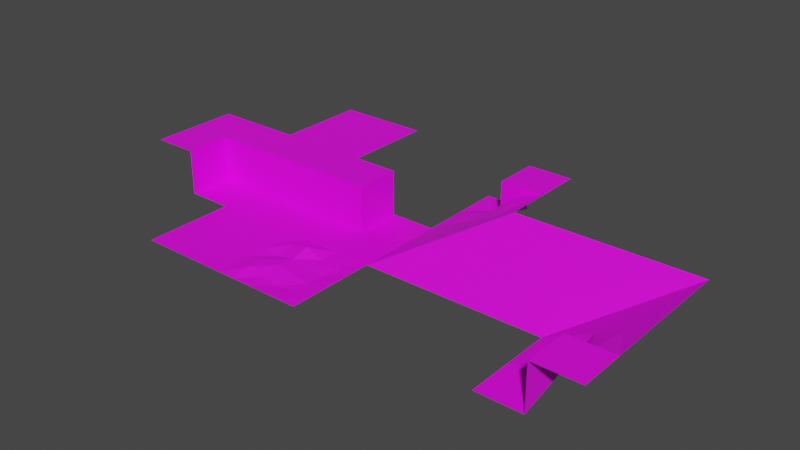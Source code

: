 # Source: CubicTerrain.blend  (saved by Blender 3.5.10; exported with 4.5.12 LTS)
import bpy
from mathutils import Matrix  # noqa: F401  (used for matrix-valued properties, if any)

bpy.ops.wm.read_factory_settings(use_empty=True)
scene = bpy.context.scene
scene.name = 'Scene'

# ---- images (referenced by path relative to the original .blend; pixels are not part of the script)
import os
ASSET_DIR = os.environ.get("B2B_ASSET_DIR", "")  # directory of the original .blend (textures are referenced by path, not embedded)
HERE = os.path.dirname(os.path.abspath(__file__))  # packed textures are extracted next to this script under _unpacked/

def load_image(name, relpath, width, height, colorspace="sRGB"):
    """Load a texture the original file referenced (path relative to the .blend, or extracted next to this script)."""
    p = next((c for c in (os.path.join(HERE, relpath), os.path.join(ASSET_DIR, relpath)) if relpath and os.path.exists(c)), "")
    if p:
        img = bpy.data.images.load(p, check_existing=True)
        img.name = name
    else:  # same state as the original file: an image datablock whose file is absent (Cycles renders it pink)
        img = bpy.data.images.new(name, width, height)
        img.source = "FILE"
        img.filepath = "//" + (relpath or name)
    img.colorspace_settings.name = colorspace
    return img
img_twilioquest_76_32x_png_001 = load_image('twilioquest-76-32x.png.001', 'twilioquest-76-32x.png', 1024, 1024, 'sRGB')

# ---- materials (node trees are filled in below, after node groups)
mat_material_001 = bpy.data.materials.new('Material.001')
mat_material_001.use_transparent_shadow = False

# ---- material node trees
mat_material_001.use_nodes = True; mat_material_001.node_tree.nodes.clear()
_N = mat_material_001.node_tree.nodes; _L = mat_material_001.node_tree.links
n0 = _N.new('ShaderNodeBsdfPrincipled'); n0.name = 'Principled BSDF'; n0.location = (10, 300)
n0.distribution = 'GGX'
n0.subsurface_method = 'RANDOM_WALK_SKIN'
n0.inputs[3].default_value = 1.45
n0.inputs[27].default_value = (0.0, 0.0, 0.0, 1.0)
n0.inputs[28].default_value = 1.0
n1 = _N.new('ShaderNodeOutputMaterial'); n1.name = 'Material Output'; n1.location = (300, 300)
n2 = _N.new('ShaderNodeTexImage'); n2.name = 'Image Texture'; n2.location = (-323, 239)
n2.image = img_twilioquest_76_32x_png_001
_L.new(n0.outputs[0], n1.inputs[0])
_L.new(n2.outputs[0], n0.inputs[0])
n1.is_active_output = True

# ---- world
world_world = bpy.data.worlds.new('World'); scene.world = world_world
world_world.use_nodes = True; world_world.node_tree.nodes.clear()
_N = world_world.node_tree.nodes; _L = world_world.node_tree.links
n0 = _N.new('ShaderNodeOutputWorld'); n0.name = 'World Output'; n0.location = (300, 300)
n1 = _N.new('ShaderNodeBackground'); n1.name = 'Background'; n1.location = (10, 300)
n1.inputs[0].default_value = (0.05088, 0.05088, 0.05088, 1.0)
_L.new(n1.outputs[0], n0.inputs[0])
n0.is_active_output = True
world_world.color = (0.05088, 0.05088, 0.05088)
world_world.use_sun_shadow = False
world_world.sun_shadow_jitter_overblur = 0.0

# ---- meshes
me_basicfloor = bpy.data.meshes.new('BasicFloor')
me_basicfloor.from_pydata([(-2.0, -2.0, 0.0), (-2.0, 2.0, 0.0), (2.0, -2.0, 0.0), (2.0, 2.0, 0.0)], [], [(3, 1, 0, 2)])
_uv = me_basicfloor.uv_layers.new(name='UVMap')
_uv.uv.foreach_set('vector', [0.6907, 0.4752, 0.6907, 0.4752, 0.6907, 0.4752, 0.6907, 0.4752])
me_basicfloor.materials.append(mat_material_001)
me_basicfloor.update()
me_basiccliffcornerinner = bpy.data.meshes.new('BasicCliffCornerInner')
me_basiccliffcornerinner.from_pydata([(9.537e-08, -2.0, 0.0), (9.537e-08, -9.537e-08, 0.0), (-2.0, 9.537e-08, 2.0), (2.0, -2.0, 0.0), (-2.0, -2.0, 2.0), (2.0, -9.537e-08, 0.0), (-2.0, 2.0, 2.0), (2.0, 9.537e-08, 0.0), (0.0, -2.0, 0.0), (2.0, 9.537e-08, 2.0), (0.0, -2.0, 2.0), (0.0, 9.537e-08, 0.0), (2.0, 2.0, 2.0), (0.0, 9.537e-08, 2.0)], [], [(5, 1, 0, 3), (11, 7, 9, 13), (13, 9, 12, 6, 2), (13, 10, 8, 11), (13, 2, 4, 10)])
_uv = me_basiccliffcornerinner.uv_layers.new(name='UVMap')
_uv.uv.foreach_set('vector', [0.6907, 0.4752, 0.6907, 0.4752, 0.6907, 0.4752, 0.6907, 0.4752, 0.9819, 0.5549, 0.9819, 0.5549, 0.9819, 0.5549, 0.9819, 0.5549, 0.6916, 0.625, 0.6916, 0.625, 0.6916, 0.625, 0.6916, 0.625, 0.6916, 0.625, 0.9819, 0.5549, 0.9819, 0.5549, 0.9819, 0.5549, 0.9819, 0.5549, 0.6916, 0.625, 0.6916, 0.625, 0.6916, 0.625, 0.6916, 0.625])
me_basiccliffcornerinner.materials.append(mat_material_001)
me_basiccliffcornerinner.update()
me_basiccliffcornerouter = bpy.data.meshes.new('BasicCliffCornerOuter')
me_basiccliffcornerouter.from_pydata([(-2.0, -2.0, 0.0), (-2.0, 9.537e-08, 0.0), (-2.0, 9.537e-08, 2.0), (2.0, -2.0, 0.0), (2.0, 2.0, 0.0), (-2.0, 2.0, 2.0), (-9.537e-08, 9.537e-08, 0.0), (-9.537e-08, 9.537e-08, 2.0), (-9.537e-08, 2.0, 0.0), (-9.537e-08, 2.0, 2.0), (-9.537e-08, 2.0, 0.0), (-2.0, 9.537e-08, 0.0)], [], [(11, 0, 3, 4, 10, 6), (7, 6, 10, 8, 9), (2, 1, 11, 6, 7), (9, 5, 2, 7)])
_uv = me_basiccliffcornerouter.uv_layers.new(name='UVMap')
_uv.uv.foreach_set('vector', [0.6907, 0.4752, 0.6907, 0.4752, 0.6907, 0.4752, 0.6907, 0.4752, 0.6907, 0.4752, 0.6907, 0.4752, 0.9832, 0.4574, 0.9832, 0.4574, 0.9832, 0.4574, 0.9832, 0.4574, 0.9832, 0.4574, 0.9832, 0.4574, 0.9832, 0.4574, 0.9832, 0.4574, 0.9832, 0.4574, 0.9832, 0.4574, 0.6916, 0.5275, 0.6916, 0.5275, 0.6916, 0.5275, 0.6916, 0.5275])
me_basiccliffcornerouter.materials.append(mat_material_001)
me_basiccliffcornerouter.update()
me_basiccliff = bpy.data.meshes.new('BasicCliff')
me_basiccliff.from_pydata([(-2.0, -2.0, 0.0), (-2.0, 0.0, 0.0), (-2.0, 0.0, 2.0), (2.0, -2.0, 0.0), (2.0, 0.0, 0.0), (-2.0, 2.0, 2.0), (2.0, 0.0, 2.0), (2.0, 2.0, 2.0)], [], [(4, 1, 0, 3), (4, 6, 2, 1), (7, 5, 2, 6)])
_uv = me_basiccliff.uv_layers.new(name='UVMap')
_uv.uv.foreach_set('vector', [0.6907, 0.4752, 0.6907, 0.4752, 0.6907, 0.4752, 0.6907, 0.4752, 0.9812, 0.4512, 0.9812, 0.4512, 0.9812, 0.4512, 0.9812, 0.4512, 0.6858, 0.4787, 0.6858, 0.4787, 0.6858, 0.4787, 0.6858, 0.4787])
me_basiccliff.materials.append(mat_material_001)
me_basiccliff.update()
me_basicfloor_004 = bpy.data.meshes.new('BasicFloor.004')
me_basicfloor_004.from_pydata([(-2.0, -2.0, 0.0), (-2.0, 2.0, 0.0), (2.0, -2.0, 0.0), (2.0, 2.0, 0.0), (-2.0, -1.2, 0.0), (-2.0, -0.4, 0.0), (-2.0, 0.4, 0.0), (-2.0, 1.2, 0.0), (-1.2, 2.0, 0.0), (-0.4, 2.0, 0.0), (0.4, 2.0, 0.0), (1.2, 2.0, 0.0), (2.0, 1.2, 0.0), (2.0, 0.4, 0.0), (2.0, -0.4, 0.0), (2.0, -1.2, 0.0), (1.2, -2.0, 0.0), (0.4, -2.0, 0.0), (-0.4, -2.0, 0.0), (-1.2, -2.0, 0.0), (1.2, 1.2, -0.03941), (1.2, 0.4, -0.1093), (1.2, -0.4, -0.05845), (1.2, -1.2, -0.05078), (0.4, 1.2, -0.005758), (0.4, 0.4, -0.008885), (0.4, -0.4, 0.03299), (0.4, -1.2, -0.09494), (-0.4, 1.2, 0.2936), (-0.4, 0.4, 0.09259), (-0.4, -0.4, 0.1517), (-0.4, -1.2, 0.003751), (-1.2, 1.2, 0.1381), (-1.2, 0.4, -0.05285), (-1.2, -0.4, 0.159), (-1.2, -1.2, 0.1568)], [], [(35, 4, 0, 19), (15, 23, 16, 2), (23, 27, 17, 16), (27, 31, 18, 17), (31, 35, 19, 18), (3, 11, 20, 12), (12, 20, 21, 13), (13, 21, 22, 14), (14, 22, 23, 15), (11, 10, 24, 20), (20, 24, 25, 21), (21, 25, 26, 22), (22, 26, 27, 23), (10, 9, 28, 24), (24, 28, 29, 25), (25, 29, 30, 26), (26, 30, 31, 27), (9, 8, 32, 28), (28, 32, 33, 29), (29, 33, 34, 30), (30, 34, 35, 31), (8, 1, 7, 32), (32, 7, 6, 33), (33, 6, 5, 34), (34, 5, 4, 35)])
_uv = me_basicfloor_004.uv_layers.new(name='UVMap')
_uv.uv.foreach_set('vector', [0.6907, 0.4752, 0.6907, 0.4752, 0.6907, 0.4752, 0.6907, 0.4752, 0.6907, 0.4752, 0.6907, 0.4752, 0.6907, 0.4752, 0.6907, 0.4752, 0.6907, 0.4752, 0.6907, 0.4752, 0.6907, 0.4752, 0.6907, 0.4752, 0.6907, 0.4752, 0.6907, 0.4752, 0.6907, 0.4752, 0.6907, 0.4752, 0.6907, 0.4752, 0.6907, 0.4752, 0.6907, 0.4752, 0.6907, 0.4752, 0.6907, 0.4752, 0.6907, 0.4752, 0.6907, 0.4752, 0.6907, 0.4752, 0.6907, 0.4752, 0.6907, 0.4752, 0.6907, 0.4752, 0.6907, 0.4752, 0.6907, 0.4752, 0.6907, 0.4752, 0.6907, 0.4752, 0.6907, 0.4752, 0.6907, 0.4752, 0.6907, 0.4752, 0.6907, 0.4752, 0.6907, 0.4752, 0.6907, 0.4752, 0.6907, 0.4752, 0.6907, 0.4752, 0.6907, 0.4752, 0.6907, 0.4752, 0.6907, 0.4752, 0.6907, 0.4752, 0.6907, 0.4752, 0.6907, 0.4752, 0.6907, 0.4752, 0.6907, 0.4752, 0.6907, 0.4752, 0.6907, 0.4752, 0.6907, 0.4752, 0.6907, 0.4752, 0.6907, 0.4752, 0.6907, 0.4752, 0.6907, 0.4752, 0.6907, 0.4752, 0.6907, 0.4752, 0.6907, 0.4752, 0.6907, 0.4752, 0.6907, 0.4752, 0.6907, 0.4752, 0.6907, 0.4752, 0.6907, 0.4752, 0.6907, 0.4752, 0.6907, 0.4752, 0.6907, 0.4752, 0.6907, 0.4752, 0.6907, 0.4752, 0.6907, 0.4752, 0.6907, 0.4752, 0.6907, 0.4752, 0.6907, 0.4752, 0.6907, 0.4752, 0.6907, 0.4752, 0.6907, 0.4752, 0.6907, 0.4752, 0.6907, 0.4752, 0.6907, 0.4752, 0.6907, 0.4752, 0.6907, 0.4752, 0.6907, 0.4752, 0.6907, 0.4752, 0.6907, 0.4752, 0.6907, 0.4752, 0.6907, 0.4752, 0.6907, 0.4752, 0.6907, 0.4752, 0.6907, 0.4752, 0.6907, 0.4752, 0.6907, 0.4752, 0.6907, 0.4752, 0.6907, 0.4752, 0.6907, 0.4752, 0.6907, 0.4752, 0.6907, 0.4752, 0.6907, 0.4752, 0.6907, 0.4752, 0.6907, 0.4752, 0.6907, 0.4752, 0.6907, 0.4752, 0.6907, 0.4752])
me_basicfloor_004.materials.append(mat_material_001)
me_basicfloor_004.update()
me_basicslopecornerouter = bpy.data.meshes.new('BasicSlopeCornerOuter')
me_basicslopecornerouter.from_pydata([(-2.0, -2.0, 0.0), (-2.0, 2.0, 0.0), (2.0, -2.0, 0.0), (2.0, 2.0, 2.0)], [], [(3, 1, 0, 2)])
_uv = me_basicslopecornerouter.uv_layers.new(name='UVMap')
_uv.uv.foreach_set('vector', [0.6907, 0.4752, 0.6907, 0.4752, 0.6907, 0.4752, 0.6907, 0.4752])
me_basicslopecornerouter.materials.append(mat_material_001)
me_basicslopecornerouter.update()
me_basicslope = bpy.data.meshes.new('BasicSlope')
me_basicslope.from_pydata([(-2.0, -2.0, 0.0), (-2.0, 2.0, 2.0), (2.0, -2.0, 0.0), (2.0, 2.0, 2.0)], [], [(3, 1, 0, 2)])
_uv = me_basicslope.uv_layers.new(name='UVMap')
_uv.uv.foreach_set('vector', [0.6907, 0.4752, 0.6907, 0.4752, 0.6907, 0.4752, 0.6907, 0.4752])
me_basicslope.materials.append(mat_material_001)
me_basicslope.update()
me_basicslopecornerinner = bpy.data.meshes.new('BasicSlopeCornerInner')
me_basicslopecornerinner.from_pydata([(-2.0, -2.0, 0.0), (-2.0, 2.0, 2.0), (2.0, -2.0, 2.0), (2.0, 2.0, 2.0)], [], [(3, 1, 0, 2)])
_uv = me_basicslopecornerinner.uv_layers.new(name='UVMap')
_uv.uv.foreach_set('vector', [0.6907, 0.4752, 0.6907, 0.4752, 0.6907, 0.4752, 0.6907, 0.4752])
me_basicslopecornerinner.materials.append(mat_material_001)
me_basicslopecornerinner.update()
me_basicslopetoclifftransition = bpy.data.meshes.new('BasicSlopeToCliffTransition')
me_basicslopetoclifftransition.from_pydata([(-2.0, -2.0, 0.0), (0.0, 0.0, 2.0), (-2.0, 2.0, 0.0), (0.0, 2.0, 0.0), (2.0, -2.0, 2.0), (0.0, 2.0, 2.0), (-2.0, 0.0, 0.0), (2.0, 0.0, 2.0), (2.0, 2.0, 2.0), (0.0, -2.0, 1.0), (0.0, 0.0, 0.5), (1.0, 0.0, 1.73), (1.0, -2.0, 1.5)], [], [(10, 1, 5, 3), (11, 7, 1, 10), (8, 5, 1, 7), (10, 6, 0, 9), (3, 2, 6, 10), (9, 12, 11, 10), (7, 11, 12, 4)])
_uv = me_basicslopetoclifftransition.uv_layers.new(name='UVMap')
_uv.uv.foreach_set('vector', [0.9806, 0.5975, 0.9806, 0.5975, 0.9806, 0.5975, 0.9806, 0.5975, 0.9806, 0.5975, 0.9806, 0.5975, 0.9806, 0.5975, 0.9806, 0.5975, 0.6884, 0.5762, 0.6884, 0.5762, 0.6884, 0.5762, 0.6884, 0.5762, 0.6907, 0.4752, 0.6907, 0.4752, 0.6907, 0.4752, 0.6907, 0.4752, 0.6907, 0.4752, 0.6907, 0.4752, 0.6907, 0.4752, 0.6907, 0.4752, 0.6907, 0.4752, 0.6907, 0.4752, 0.6907, 0.4752, 0.6907, 0.4752, 0.6907, 0.4752, 0.6907, 0.4752, 0.6907, 0.4752, 0.6907, 0.4752])
me_basicslopetoclifftransition.materials.append(mat_material_001)
me_basicslopetoclifftransition.update()
me_basicclifftoslopetransition = bpy.data.meshes.new('BasicCliffToSlopeTransition')
me_basicclifftoslopetransition.from_pydata([(-2.0, -2.0, 0.0), (0.0, 0.0, 2.0), (-2.0, 2.0, 0.0), (0.0, 2.0, 0.0), (2.0, -2.0, 2.0), (0.0, 2.0, 2.0), (-2.0, 0.0, 0.0), (2.0, 0.0, 2.0), (2.0, 2.0, 2.0), (0.0, -2.0, 1.0), (0.0, 0.0, 0.5), (1.0, 0.0, 1.73), (1.0, -2.0, 1.5)], [], [(10, 1, 5, 3), (11, 7, 1, 10), (8, 5, 1, 7), (10, 6, 0, 9), (3, 2, 6, 10), (9, 12, 11, 10), (7, 11, 12, 4)])
_uv = me_basicclifftoslopetransition.uv_layers.new(name='UVMap')
_uv.uv.foreach_set('vector', [0.9806, 0.5975, 0.9806, 0.5975, 0.9806, 0.5975, 0.9806, 0.5975, 0.9806, 0.5975, 0.9806, 0.5975, 0.9806, 0.5975, 0.9806, 0.5975, 0.6884, 0.5762, 0.6884, 0.5762, 0.6884, 0.5762, 0.6884, 0.5762, 0.6907, 0.4752, 0.6907, 0.4752, 0.6907, 0.4752, 0.6907, 0.4752, 0.6907, 0.4752, 0.6907, 0.4752, 0.6907, 0.4752, 0.6907, 0.4752, 0.6907, 0.4752, 0.6907, 0.4752, 0.6907, 0.4752, 0.6907, 0.4752, 0.6907, 0.4752, 0.6907, 0.4752, 0.6907, 0.4752, 0.6907, 0.4752])
me_basicclifftoslopetransition.materials.append(mat_material_001)
me_basicclifftoslopetransition.update()
me_basicraisedfloor = bpy.data.meshes.new('BasicRaisedFloor')
me_basicraisedfloor.from_pydata([(-2.0, -2.0, 2.0), (-2.0, 2.0, 2.0), (2.0, -2.0, 2.0), (2.0, 2.0, 2.0)], [], [(3, 1, 0, 2)])
_uv = me_basicraisedfloor.uv_layers.new(name='UVMap')
_uv.uv.foreach_set('vector', [0.6907, 0.4752, 0.6907, 0.4752, 0.6907, 0.4752, 0.6907, 0.4752])
me_basicraisedfloor.materials.append(mat_material_001)
me_basicraisedfloor.update()

# ---- objects
ob_basicfloor = bpy.data.objects.new('BasicFloor', me_basicfloor)
ob_basiccliffcornerinner = bpy.data.objects.new('BasicCliffCornerInner', me_basiccliffcornerinner)
ob_basiccliffcornerouter = bpy.data.objects.new('BasicCliffCornerOuter', me_basiccliffcornerouter)
ob_basiccliff = bpy.data.objects.new('BasicCliff', me_basiccliff)
ob_bumpyfloor = bpy.data.objects.new('BumpyFloor', me_basicfloor_004)
ob_basicslopecornerouter = bpy.data.objects.new('BasicSlopeCornerOuter', me_basicslopecornerouter)
ob_basicslope = bpy.data.objects.new('BasicSlope', me_basicslope)
ob_basicslopecornerinner = bpy.data.objects.new('BasicSlopeCornerInner', me_basicslopecornerinner)
ob_basicslopetoclifftransition = bpy.data.objects.new('BasicSlopeToCliffTransition', me_basicslopetoclifftransition)
ob_basicclifftoslopetransition = bpy.data.objects.new('BasicCliffToSlopeTransition', me_basicclifftoslopetransition)
ob_basicraisedfloor = bpy.data.objects.new('BasicRaisedFloor', me_basicraisedfloor)

# ---- transforms, parenting, visibility, modifiers, constraints
ob_basicfloor.location = (0.0, 0.0, 0.0)
ob_basiccliffcornerinner.location = (-4.0, 4.0, 0.0)
ob_basiccliffcornerouter.location = (4.0, 4.0, 0.0)
ob_basiccliff.location = (0.0, 4.0, 0.0)
ob_bumpyfloor.location = (4.0, 0.0, 0.0)
ob_basicslopecornerouter.location = (8.0, 4.0, 0.0)
ob_basicslope.location = (12.0, 4.0, 0.0)
ob_basicslopecornerinner.location = (16.0, 4.0, 0.0)
ob_basicslopetoclifftransition.location = (8.0, 8.0, 0.0)
ob_basicclifftoslopetransition.location = (16.0, 0.0, 0.0)
ob_basicclifftoslopetransition.scale = (1.0, -1.0, 1.0)
ob_basicraisedfloor.location = (0.0, 8.0, 0.0)

# ---- collection membership
scene.collection.objects.link(ob_basicfloor)
scene.collection.objects.link(ob_basiccliffcornerinner)
scene.collection.objects.link(ob_basiccliffcornerouter)
scene.collection.objects.link(ob_basiccliff)
scene.collection.objects.link(ob_bumpyfloor)
scene.collection.objects.link(ob_basicslopecornerouter)
scene.collection.objects.link(ob_basicslope)
scene.collection.objects.link(ob_basicslopecornerinner)
scene.collection.objects.link(ob_basicslopetoclifftransition)
scene.collection.objects.link(ob_basicclifftoslopetransition)
scene.collection.objects.link(ob_basicraisedfloor)

# ---- scene / render settings (as saved in the file)
scene.frame_start = 1; scene.frame_end = 250; scene.frame_set(1)
scene.render.engine = 'BLENDER_EEVEE_NEXT'
scene.cycles.sampling_pattern = 'TABULATED_SOBOL'
scene.view_settings.view_transform = 'Filmic'
bpy.context.view_layer.update()

# ---- added for rendering (the .blend has no active camera and no usable light): camera, sun
cam_auto = bpy.data.cameras.new('AutoCamera')
cam_auto.lens = 50.0
cam_auto.sensor_width = 36.0
cam_auto.clip_end = 1000.0
ob_auto_camera = bpy.data.objects.new('AutoCamera', cam_auto)
scene.collection.objects.link(ob_auto_camera)
ob_auto_camera.location = (30.903, -25.8836, 20.8677)
ob_auto_camera.rotation_euler = (1.09748, -7.21219e-08, 0.694738)
scene.camera = ob_auto_camera
light_auto_sun = bpy.data.lights.new('AutoSun', 'SUN')
light_auto_sun.energy = 3.0
light_auto_sun.angle = 0.0523599
ob_auto_sun = bpy.data.objects.new('AutoSun', light_auto_sun)
scene.collection.objects.link(ob_auto_sun)
ob_auto_sun.rotation_euler = (0.872665, 0.174533, 0.523599)
bpy.context.view_layer.update()
